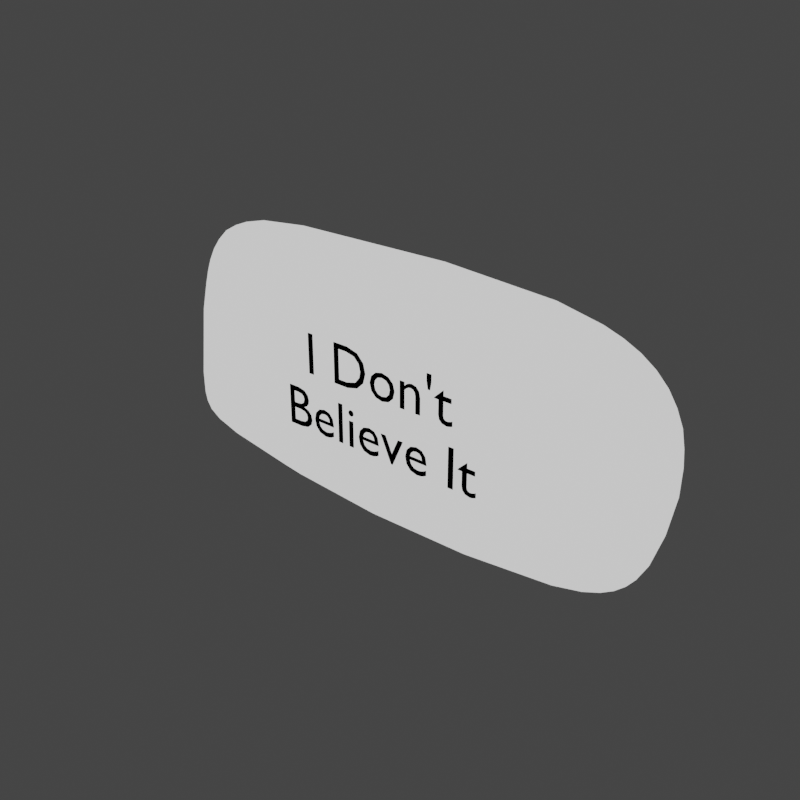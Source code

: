 # Source: letter_wordballoon.005.blend  (saved by Blender 2.91.10; exported with 4.5.12 LTS)
import bpy
from mathutils import Matrix  # noqa: F401  (used for matrix-valued properties, if any)

bpy.ops.wm.read_factory_settings(use_empty=True)
scene = bpy.context.scene
scene.name = 'Scene'

# ---- collections
col_letters = bpy.data.collections.new('Letters'); scene.collection.children.link(col_letters)

# ---- materials (node trees are filled in below, after node groups)
mat_white = bpy.data.materials.new('white')
mat_white.use_transparent_shadow = False
mat_black = bpy.data.materials.new('black')
mat_black.use_transparent_shadow = False
mat_outer_white = bpy.data.materials.new('outer_white')
mat_outer_white.use_backface_culling = True
mat_material = bpy.data.materials.new('Material')
mat_material.use_backface_culling = True
mat_material.use_transparent_shadow = False
mat_material.diffuse_color = (0.0, 0.0, 0.0, 1.0)

# ---- node groups
ng_mmdtexuv = bpy.data.node_groups.new('MMDTexUV', 'ShaderNodeTree')
_s = ng_mmdtexuv.interface.new_socket(name='Base UV', in_out='OUTPUT', socket_type='NodeSocketVector')
_s.min_value = 0.0
_s.max_value = 0.0
_s = ng_mmdtexuv.interface.new_socket(name='Toon UV', in_out='OUTPUT', socket_type='NodeSocketVector')
_s.min_value = 0.0
_s.max_value = 0.0
_s = ng_mmdtexuv.interface.new_socket(name='Sphere UV', in_out='OUTPUT', socket_type='NodeSocketVector')
_s.min_value = 0.0
_s.max_value = 0.0
_s = ng_mmdtexuv.interface.new_socket(name='SubTex UV', in_out='OUTPUT', socket_type='NodeSocketVector')
_s.min_value = 0.0
_s.max_value = 0.0
_N = ng_mmdtexuv.nodes; _L = ng_mmdtexuv.links
n0 = _N.new('NodeGroupOutput'); n0.name = 'Group Output'; n0.location = (1260, 0)
n1 = _N.new('ShaderNodeTexCoord'); n1.name = 'Texture Coordinate'; n1.location = (0, 0)
n2 = _N.new('ShaderNodeUVMap'); n2.name = 'UV Map'; n2.location = (840, -440)
n2.uv_map = 'UV1'
n3 = _N.new('ShaderNodeVectorTransform'); n3.name = 'Vector Transform'; n3.location = (210, -220)
n3.vector_type = 'NORMAL'
n3.convert_from = 'OBJECT'
n3.convert_to = 'CAMERA'
n4 = _N.new('ShaderNodeMapping'); n4.name = 'Mapping'; n4.location = (420, -220)
n4.inputs[1].default_value = (0.5, 0.5, 0.0)
n4.inputs[3].default_value = (0.5, 0.5, 1.0)
_L.new(n1.outputs[1], n3.inputs[0])
_L.new(n3.outputs[0], n4.inputs[0])
_L.new(n1.outputs[2], n0.inputs[0])
_L.new(n4.outputs[0], n0.inputs[1])
_L.new(n4.outputs[0], n0.inputs[2])
_L.new(n2.outputs[0], n0.inputs[3])
n0.is_active_output = True

# ---- material node trees
mat_white.use_nodes = True; mat_white.node_tree.nodes.clear()
_N = mat_white.node_tree.nodes; _L = mat_white.node_tree.links
n0 = _N.new('ShaderNodeOutputMaterial'); n0.name = 'Material Output'; n0.location = (300, 300)
n1 = _N.new('ShaderNodeBackground'); n1.name = 'Background'; n1.location = (10, 300)
_L.new(n1.outputs[0], n0.inputs[0])
n0.is_active_output = True
mat_black.use_nodes = True; mat_black.node_tree.nodes.clear()
_N = mat_black.node_tree.nodes; _L = mat_black.node_tree.links
n0 = _N.new('ShaderNodeOutputMaterial'); n0.name = 'Material Output'; n0.location = (300, 300)
n1 = _N.new('ShaderNodeBackground'); n1.name = 'Background'; n1.location = (10, 300)
n1.inputs[0].default_value = (0.0, 0.0, 0.0, 1.0)
_L.new(n1.outputs[0], n0.inputs[0])
n0.is_active_output = True
mat_outer_white.use_nodes = True; mat_outer_white.node_tree.nodes.clear()
_N = mat_outer_white.node_tree.nodes; _L = mat_outer_white.node_tree.links
n0 = _N.new('ShaderNodeOutputMaterial'); n0.name = 'Material Output'; n0.location = (400, 1500)
n0.target = 'CYCLES'
n1 = _N.new('ShaderNodeBackground'); n1.name = 'Background'; n1.location = (10, 300)
n2 = _N.new('ShaderNodeGroup'); n2.name = 'mmd_tex_uv'; n2.location = (-1050, 950)
n2.node_tree = ng_mmdtexuv
n3 = _N.new('ShaderNodeBackground'); n3.name = 'Background.001'; n3.location = (0, 1500)
n4 = _N.new('ShaderNodeOutputMaterial'); n4.name = 'Material Output.001'; n4.location = (0, 0)
n4.target = 'EEVEE'
n5 = _N.new('ShaderNodeMixShader'); n5.name = 'Mix Shader'; n5.location = (0, 0)
n5.label = 'Disable Shadow'
n5.hide = True
n6 = _N.new('ShaderNodeLightPath'); n6.name = 'Light Path'; n6.location = (0, 0)
n6.hide = True
n7 = _N.new('ShaderNodeBsdfTransparent'); n7.name = 'Transparent BSDF'; n7.location = (0, 0)
n7.hide = True
_L.new(n3.outputs[0], n0.inputs[0])
_L.new(n3.outputs[0], n5.inputs[1])
_L.new(n5.outputs[0], n4.inputs[0])
_L.new(n6.outputs[1], n5.inputs[0])
_L.new(n7.outputs[0], n5.inputs[2])
n0.is_active_output = True
mat_material.use_nodes = True; mat_material.node_tree.nodes.clear()
_N = mat_material.node_tree.nodes; _L = mat_material.node_tree.links
n0 = _N.new('ShaderNodeOutputMaterial'); n0.name = 'Material Output'; n0.location = (300, 300)
n1 = _N.new('ShaderNodeBackground'); n1.name = 'Background'; n1.location = (10, 300)
n1.inputs[0].default_value = (0.0, 0.0, 0.0, 1.0)
_L.new(n1.outputs[0], n0.inputs[0])
n0.is_active_output = True

# ---- world
world_world = bpy.data.worlds.new('World'); scene.world = world_world
world_world.use_nodes = True; world_world.node_tree.nodes.clear()
_N = world_world.node_tree.nodes; _L = world_world.node_tree.links
n0 = _N.new('ShaderNodeOutputWorld'); n0.name = 'World Output'; n0.location = (412, 325)
n1 = _N.new('ShaderNodeBackground'); n1.name = 'Background'; n1.location = (227, 302)
n1.inputs[0].default_value = (0.05088, 0.05088, 0.05088, 0.0)
n2 = _N.new('ShaderNodeBackground'); n2.name = 'Background.001'; n2.location = (222, 325)
n2.inputs[0].default_value = (0.04971, 0.04971, 0.04971, 1.0)
_L.new(n2.outputs[0], n0.inputs[0])
n0.is_active_output = True
world_world.color = (0.0331, 0.0331, 0.0331)
world_world.use_sun_shadow = False
world_world.sun_shadow_jitter_overblur = 0.0

# ---- meshes
me_circle = bpy.data.meshes.new('Circle')
me_circle.from_pydata([(-0.07694, -4.894e-09, 0.1216), (-0.03133, 4.322e-09, -0.1254), (0.203, -1.046e-08, 0.1236), (0.2879, -4.256e-09, 0.07279), (-0.219, -3.724e-09, 0.1108), (-0.2331, 1.038e-08, 0.002924), (-0.2192, 7.343e-09, -0.1005), (-0.2433, 4.382e-09, -0.07388), (0.218, 4e-09, -0.1129), (0.2618, -1.185e-09, -0.07149)], [], [(1, 8, 9, 3, 2, 0, 4, 5, 7, 6)])
_uv = me_circle.uv_layers.new(name='UVMap')
_uv.uv.foreach_set('vector', [0.0, 0.0, 0.0, 0.0, 0.0, 0.0, 0.0, 0.0, 0.0, 0.0, 0.0, 0.0, 0.0, 0.0, 0.0, 0.0, 0.0, 0.0, 0.0, 0.0])
me_circle.materials.append(mat_white)
me_circle.materials.append(mat_black)
me_circle.materials.append(mat_outer_white)
me_circle.use_remesh_fix_poles = True
me_circle.use_remesh_preserve_attributes = False
me_circle.use_mirror_vertex_groups = False
me_circle.update()

# ---- curves / text
txt_text = bpy.data.curves.new('Text', 'FONT')
txt_text.dimensions = '2D'
txt_text.body = "I Don't\nBelieve It"
txt_text.materials.append(mat_material)
txt_text.use_path_clamp = True
txt_text.resolution_u = 3
txt_text.fill_mode = 'FRONT'
txt_text.align_x = 'CENTER'
txt_text.align_y = 'CENTER'
txt_text.size = 0.061

# ---- objects
ob_wordballoon = bpy.data.objects.new('Wordballoon', me_circle)
ob_lettering = bpy.data.objects.new('Lettering', txt_text)

# ---- transforms, parenting, visibility, modifiers, constraints
ob_wordballoon.location = (-0.02544, 1.519e-10, -0.001131)
ob_wordballoon.lineart.crease_threshold = 0.0
_vg = ob_wordballoon.vertex_groups.new(name='tail')
_vg = ob_wordballoon.vertex_groups.new(name='balloon')
_m = ob_wordballoon.modifiers.new('Subdivision', 'SUBSURF')
_m.uv_smooth = 'PRESERVE_CORNERS'
_m.levels = 3
_m.render_levels = 3
_m.show_only_control_edges = False
_m = ob_wordballoon.modifiers.new('Decimate', 'DECIMATE')
_m.decimate_type = 'DISSOLVE'
_m.angle_limit = 0.05236
_m = ob_wordballoon.modifiers.new('Wireframe', 'WIREFRAME')
_m.thickness = 0.0173
_m.offset = -0.0354
_m.use_replace = False
_m.use_boundary = True
_m.material_offset = 1
_m = ob_wordballoon.modifiers.new('Triangulate', 'TRIANGULATE')
_m.quad_method = 'FIXED'
_m = ob_wordballoon.modifiers.new('Solidify', 'SOLIDIFY')
_m.thickness = -0.01
_m.material_offset = 2
_m.use_even_offset = True
_m.use_flip_normals = True
_m = ob_wordballoon.modifiers.new('Weld', 'WELD')
_m.merge_threshold = 0.0045
_m = ob_wordballoon.modifiers.new('Decimate.001', 'DECIMATE')
_m.decimate_type = 'DISSOLVE'
_m.ratio = 0.6075
_m.angle_limit = 0.06807
_m.use_collapse_triangulate = True
_m = ob_wordballoon.modifiers.new('Decimate.002', 'DECIMATE')
_m.ratio = 0.8415
_m.use_collapse_triangulate = True
ob_lettering.parent = ob_wordballoon
ob_lettering.location = (0.013, -0.03424, 0.0)
ob_lettering.rotation_euler = (1.571, -0.0, 0.0)
ob_lettering.lineart.crease_threshold = 0.0

# ---- collection membership
col_letters.objects.link(ob_wordballoon)
col_letters.objects.link(ob_lettering)

# ---- scene / render settings (as saved in the file)
scene.frame_start = 1; scene.frame_end = 72; scene.frame_set(1)
scene.render.engine = 'BLENDER_EEVEE_NEXT'
scene.render.resolution_x = 256
scene.render.resolution_y = 256
scene.render.motion_blur_shutter = 1.0
scene.cycles.use_denoising = False
scene.cycles.samples = 128
scene.cycles.sampling_pattern = 'TABULATED_SOBOL'
scene.cycles.use_adaptive_sampling = False
scene.cycles.use_light_tree = False
scene.eevee.taa_render_samples = 32
scene.eevee.use_gtao = True
scene.eevee.gtao_quality = 0.2349
scene.eevee.gtao_distance = 5.79
scene.eevee.fast_gi_quality = 0.2349
scene.eevee.use_raytracing = True
scene.view_settings.view_transform = 'Filmic'
bpy.context.view_layer.update()

# ---- added for rendering (the .blend has no active camera and no usable light): camera, sun
cam_auto = bpy.data.cameras.new('AutoCamera')
cam_auto.lens = 50.0
cam_auto.sensor_width = 36.0
cam_auto.clip_end = 1000.0
ob_auto_camera = bpy.data.objects.new('AutoCamera', cam_auto)
scene.collection.objects.link(ob_auto_camera)
ob_auto_camera.location = (0.574316, -0.703905, 0.465512)
ob_auto_camera.rotation_euler = (1.09748, -7.21219e-08, 0.694738)
scene.camera = ob_auto_camera
light_auto_sun = bpy.data.lights.new('AutoSun', 'SUN')
light_auto_sun.energy = 3.0
light_auto_sun.angle = 0.0523599
ob_auto_sun = bpy.data.objects.new('AutoSun', light_auto_sun)
scene.collection.objects.link(ob_auto_sun)
ob_auto_sun.rotation_euler = (0.872665, 0.174533, 0.523599)
bpy.context.view_layer.update()
